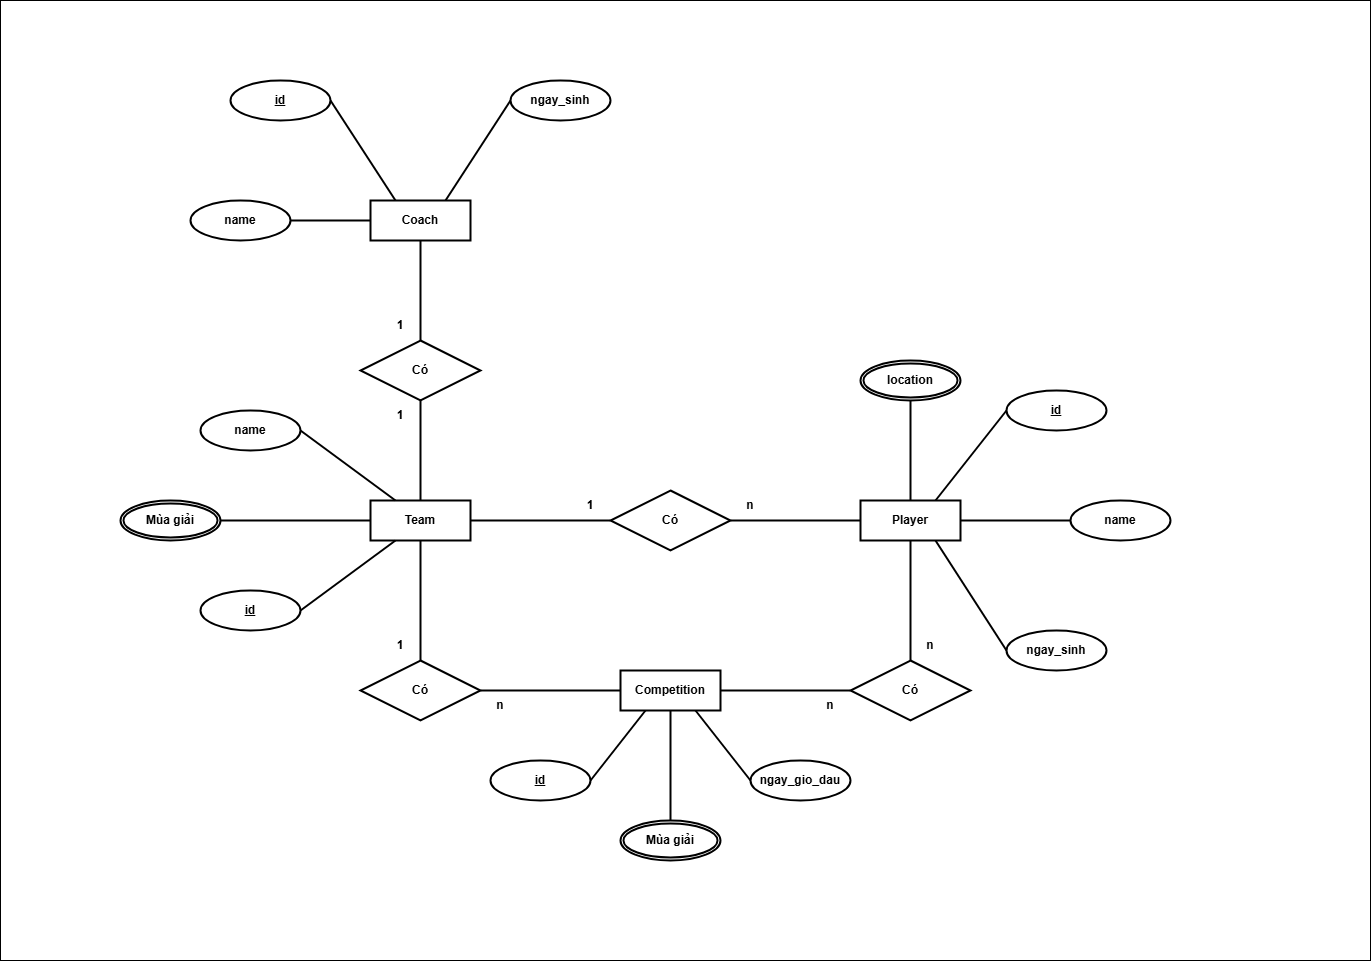

The diagram above was exported from draw.io. Its source (the exported page's mxGraphModel, read from the mxfile embedded in the PNG):
<mxGraphModel dx="1565" dy="1969" grid="1" gridSize="10" guides="1" tooltips="1" connect="1" arrows="1" fold="1" page="1" pageScale="1" pageWidth="827" pageHeight="1169" math="0" shadow="0">
  <root>
    <mxCell id="0" />
    <mxCell id="1" parent="0" />
    <mxCell id="fBq7EbvcIKYiXCxSKQFB-8" value="" style="rounded=0;whiteSpace=wrap;html=1;movable=1;resizable=1;rotatable=1;deletable=1;editable=1;locked=0;connectable=1;" parent="1" vertex="1">
      <mxGeometry x="70" y="-1040" width="1370" height="960" as="geometry" />
    </mxCell>
    <mxCell id="fBq7EbvcIKYiXCxSKQFB-9" value="&lt;b&gt;Coach&lt;/b&gt;" style="whiteSpace=wrap;html=1;align=center;strokeWidth=2;" parent="1" vertex="1">
      <mxGeometry x="440" y="-840" width="100" height="40" as="geometry" />
    </mxCell>
    <mxCell id="fBq7EbvcIKYiXCxSKQFB-10" value="&lt;b&gt;id&lt;/b&gt;" style="ellipse;whiteSpace=wrap;html=1;align=center;fontStyle=4;strokeWidth=2;" parent="1" vertex="1">
      <mxGeometry x="300" y="-960" width="100" height="40" as="geometry" />
    </mxCell>
    <mxCell id="fBq7EbvcIKYiXCxSKQFB-11" value="&lt;b&gt;name&lt;/b&gt;" style="ellipse;whiteSpace=wrap;html=1;align=center;strokeWidth=2;" parent="1" vertex="1">
      <mxGeometry x="260" y="-840" width="100" height="40" as="geometry" />
    </mxCell>
    <mxCell id="fBq7EbvcIKYiXCxSKQFB-12" value="&lt;b&gt;Team&lt;/b&gt;" style="whiteSpace=wrap;html=1;align=center;strokeWidth=2;" parent="1" vertex="1">
      <mxGeometry x="440" y="-540" width="100" height="40" as="geometry" />
    </mxCell>
    <mxCell id="fBq7EbvcIKYiXCxSKQFB-14" value="&lt;b&gt;id&lt;/b&gt;" style="ellipse;whiteSpace=wrap;html=1;align=center;fontStyle=4;strokeWidth=2;" parent="1" vertex="1">
      <mxGeometry x="270" y="-450" width="100" height="40" as="geometry" />
    </mxCell>
    <mxCell id="fBq7EbvcIKYiXCxSKQFB-15" value="&lt;b&gt;name&lt;/b&gt;" style="ellipse;whiteSpace=wrap;html=1;align=center;strokeWidth=2;" parent="1" vertex="1">
      <mxGeometry x="270" y="-630" width="100" height="40" as="geometry" />
    </mxCell>
    <mxCell id="fBq7EbvcIKYiXCxSKQFB-17" value="" style="endArrow=none;html=1;rounded=0;entryX=1;entryY=0.5;entryDx=0;entryDy=0;exitX=0.25;exitY=0;exitDx=0;exitDy=0;strokeWidth=2;" parent="1" source="fBq7EbvcIKYiXCxSKQFB-9" target="fBq7EbvcIKYiXCxSKQFB-10" edge="1">
      <mxGeometry width="50" height="50" relative="1" as="geometry">
        <mxPoint x="710" y="-750" as="sourcePoint" />
        <mxPoint x="760" y="-800" as="targetPoint" />
      </mxGeometry>
    </mxCell>
    <mxCell id="fBq7EbvcIKYiXCxSKQFB-18" value="" style="endArrow=none;html=1;rounded=0;entryX=1;entryY=0.5;entryDx=0;entryDy=0;exitX=0;exitY=0.5;exitDx=0;exitDy=0;strokeWidth=2;" parent="1" source="fBq7EbvcIKYiXCxSKQFB-9" target="fBq7EbvcIKYiXCxSKQFB-11" edge="1">
      <mxGeometry width="50" height="50" relative="1" as="geometry">
        <mxPoint x="450" y="-810" as="sourcePoint" />
        <mxPoint x="400" y="-900" as="targetPoint" />
      </mxGeometry>
    </mxCell>
    <mxCell id="fBq7EbvcIKYiXCxSKQFB-20" value="" style="endArrow=none;html=1;rounded=0;entryX=1;entryY=0.5;entryDx=0;entryDy=0;exitX=0.25;exitY=0;exitDx=0;exitDy=0;strokeWidth=2;" parent="1" source="fBq7EbvcIKYiXCxSKQFB-12" target="fBq7EbvcIKYiXCxSKQFB-15" edge="1">
      <mxGeometry width="50" height="50" relative="1" as="geometry">
        <mxPoint x="420" y="-450" as="sourcePoint" />
        <mxPoint x="370" y="-540" as="targetPoint" />
      </mxGeometry>
    </mxCell>
    <mxCell id="fBq7EbvcIKYiXCxSKQFB-21" value="" style="endArrow=none;html=1;rounded=0;entryX=1;entryY=0.5;entryDx=0;entryDy=0;exitX=0.25;exitY=1;exitDx=0;exitDy=0;strokeWidth=2;" parent="1" source="fBq7EbvcIKYiXCxSKQFB-12" target="fBq7EbvcIKYiXCxSKQFB-14" edge="1">
      <mxGeometry width="50" height="50" relative="1" as="geometry">
        <mxPoint x="-50" y="-480" as="sourcePoint" />
        <mxPoint x="-100" y="-570" as="targetPoint" />
      </mxGeometry>
    </mxCell>
    <mxCell id="fBq7EbvcIKYiXCxSKQFB-28" value="&lt;b&gt;Có&lt;/b&gt;" style="shape=rhombus;perimeter=rhombusPerimeter;whiteSpace=wrap;html=1;align=center;strokeWidth=2;" parent="1" vertex="1">
      <mxGeometry x="430" y="-700" width="120" height="60" as="geometry" />
    </mxCell>
    <mxCell id="fBq7EbvcIKYiXCxSKQFB-30" value="" style="endArrow=none;html=1;rounded=0;entryX=0.5;entryY=0;entryDx=0;entryDy=0;strokeWidth=2;exitX=0.5;exitY=1;exitDx=0;exitDy=0;" parent="1" source="fBq7EbvcIKYiXCxSKQFB-9" target="fBq7EbvcIKYiXCxSKQFB-28" edge="1">
      <mxGeometry width="50" height="50" relative="1" as="geometry">
        <mxPoint x="540" y="-820" as="sourcePoint" />
        <mxPoint x="600" y="-900" as="targetPoint" />
      </mxGeometry>
    </mxCell>
    <mxCell id="fBq7EbvcIKYiXCxSKQFB-31" value="" style="endArrow=none;html=1;rounded=0;entryX=0.5;entryY=0;entryDx=0;entryDy=0;exitX=0.5;exitY=1;exitDx=0;exitDy=0;strokeWidth=2;" parent="1" source="fBq7EbvcIKYiXCxSKQFB-28" target="fBq7EbvcIKYiXCxSKQFB-12" edge="1">
      <mxGeometry width="50" height="50" relative="1" as="geometry">
        <mxPoint x="800" y="-700" as="sourcePoint" />
        <mxPoint x="960" y="-700" as="targetPoint" />
        <Array as="points" />
      </mxGeometry>
    </mxCell>
    <mxCell id="fBq7EbvcIKYiXCxSKQFB-32" value="&lt;b&gt;1&lt;/b&gt;" style="text;html=1;align=center;verticalAlign=middle;whiteSpace=wrap;rounded=0;strokeWidth=2;" parent="1" vertex="1">
      <mxGeometry x="450" y="-730" width="40" height="30" as="geometry" />
    </mxCell>
    <mxCell id="fBq7EbvcIKYiXCxSKQFB-33" value="&lt;b&gt;1&lt;/b&gt;" style="text;html=1;align=center;verticalAlign=middle;whiteSpace=wrap;rounded=0;strokeWidth=2;" parent="1" vertex="1">
      <mxGeometry x="450" y="-640" width="40" height="30" as="geometry" />
    </mxCell>
    <mxCell id="oqqE-NsrIlBYIP8LmY_Z-2" value="&lt;b&gt;ngay_sinh&lt;/b&gt;" style="ellipse;whiteSpace=wrap;html=1;align=center;strokeWidth=2;" parent="1" vertex="1">
      <mxGeometry x="580" y="-960" width="100" height="40" as="geometry" />
    </mxCell>
    <mxCell id="oqqE-NsrIlBYIP8LmY_Z-3" value="" style="endArrow=none;html=1;rounded=0;entryX=0;entryY=0.5;entryDx=0;entryDy=0;exitX=0.75;exitY=0;exitDx=0;exitDy=0;strokeWidth=2;" parent="1" source="fBq7EbvcIKYiXCxSKQFB-9" target="oqqE-NsrIlBYIP8LmY_Z-2" edge="1">
      <mxGeometry width="50" height="50" relative="1" as="geometry">
        <mxPoint x="475" y="-830" as="sourcePoint" />
        <mxPoint x="424" y="-930" as="targetPoint" />
      </mxGeometry>
    </mxCell>
    <mxCell id="oqqE-NsrIlBYIP8LmY_Z-10" value="&lt;b&gt;Player&lt;/b&gt;" style="whiteSpace=wrap;html=1;align=center;strokeWidth=2;" parent="1" vertex="1">
      <mxGeometry x="930" y="-540" width="100" height="40" as="geometry" />
    </mxCell>
    <mxCell id="oqqE-NsrIlBYIP8LmY_Z-11" value="&lt;b&gt;id&lt;/b&gt;" style="ellipse;whiteSpace=wrap;html=1;align=center;fontStyle=4;strokeWidth=2;" parent="1" vertex="1">
      <mxGeometry x="1076" y="-650" width="100" height="40" as="geometry" />
    </mxCell>
    <mxCell id="oqqE-NsrIlBYIP8LmY_Z-13" value="" style="endArrow=none;html=1;rounded=0;entryX=0;entryY=0.5;entryDx=0;entryDy=0;exitX=0.75;exitY=0;exitDx=0;exitDy=0;strokeWidth=2;" parent="1" source="oqqE-NsrIlBYIP8LmY_Z-10" target="oqqE-NsrIlBYIP8LmY_Z-11" edge="1">
      <mxGeometry width="50" height="50" relative="1" as="geometry">
        <mxPoint x="1206" y="-450" as="sourcePoint" />
        <mxPoint x="1256" y="-500" as="targetPoint" />
      </mxGeometry>
    </mxCell>
    <mxCell id="oqqE-NsrIlBYIP8LmY_Z-14" value="" style="endArrow=none;html=1;rounded=0;exitX=1;exitY=0.5;exitDx=0;exitDy=0;strokeWidth=2;" parent="1" source="oqqE-NsrIlBYIP8LmY_Z-12" edge="1">
      <mxGeometry width="50" height="50" relative="1" as="geometry">
        <mxPoint x="946" y="-510" as="sourcePoint" />
        <mxPoint x="1176" y="-520" as="targetPoint" />
      </mxGeometry>
    </mxCell>
    <mxCell id="oqqE-NsrIlBYIP8LmY_Z-15" value="&lt;b&gt;ngay_sinh&lt;/b&gt;" style="ellipse;whiteSpace=wrap;html=1;align=center;strokeWidth=2;" parent="1" vertex="1">
      <mxGeometry x="1076" y="-410" width="100" height="40" as="geometry" />
    </mxCell>
    <mxCell id="oqqE-NsrIlBYIP8LmY_Z-16" value="" style="endArrow=none;html=1;rounded=0;entryX=0;entryY=0.5;entryDx=0;entryDy=0;exitX=0.75;exitY=1;exitDx=0;exitDy=0;strokeWidth=2;" parent="1" source="oqqE-NsrIlBYIP8LmY_Z-10" target="oqqE-NsrIlBYIP8LmY_Z-15" edge="1">
      <mxGeometry width="50" height="50" relative="1" as="geometry">
        <mxPoint x="971" y="-530" as="sourcePoint" />
        <mxPoint x="920" y="-630" as="targetPoint" />
      </mxGeometry>
    </mxCell>
    <mxCell id="oqqE-NsrIlBYIP8LmY_Z-22" value="&lt;b&gt;Competition&lt;/b&gt;" style="whiteSpace=wrap;html=1;align=center;strokeWidth=2;" parent="1" vertex="1">
      <mxGeometry x="690" y="-370" width="100" height="40" as="geometry" />
    </mxCell>
    <mxCell id="oqqE-NsrIlBYIP8LmY_Z-23" value="&lt;b&gt;id&lt;/b&gt;" style="ellipse;whiteSpace=wrap;html=1;align=center;fontStyle=4;strokeWidth=2;" parent="1" vertex="1">
      <mxGeometry x="560" y="-280" width="100" height="40" as="geometry" />
    </mxCell>
    <mxCell id="oqqE-NsrIlBYIP8LmY_Z-25" value="" style="endArrow=none;html=1;rounded=0;entryX=1;entryY=0.5;entryDx=0;entryDy=0;exitX=0.25;exitY=1;exitDx=0;exitDy=0;strokeWidth=2;" parent="1" source="oqqE-NsrIlBYIP8LmY_Z-22" target="oqqE-NsrIlBYIP8LmY_Z-23" edge="1">
      <mxGeometry width="50" height="50" relative="1" as="geometry">
        <mxPoint x="960" y="-160" as="sourcePoint" />
        <mxPoint x="1010" y="-210" as="targetPoint" />
      </mxGeometry>
    </mxCell>
    <mxCell id="oqqE-NsrIlBYIP8LmY_Z-27" value="&lt;b&gt;ngay_gio_dau&lt;/b&gt;" style="ellipse;whiteSpace=wrap;html=1;align=center;strokeWidth=2;" parent="1" vertex="1">
      <mxGeometry x="820" y="-280" width="100" height="40" as="geometry" />
    </mxCell>
    <mxCell id="oqqE-NsrIlBYIP8LmY_Z-28" value="" style="endArrow=none;html=1;rounded=0;entryX=0;entryY=0.5;entryDx=0;entryDy=0;exitX=0.75;exitY=1;exitDx=0;exitDy=0;strokeWidth=2;" parent="1" source="oqqE-NsrIlBYIP8LmY_Z-22" target="oqqE-NsrIlBYIP8LmY_Z-27" edge="1">
      <mxGeometry width="50" height="50" relative="1" as="geometry">
        <mxPoint x="725" y="-240" as="sourcePoint" />
        <mxPoint x="674" y="-340" as="targetPoint" />
      </mxGeometry>
    </mxCell>
    <mxCell id="oqqE-NsrIlBYIP8LmY_Z-34" value="&lt;b&gt;Có&lt;/b&gt;" style="shape=rhombus;perimeter=rhombusPerimeter;whiteSpace=wrap;html=1;align=center;strokeWidth=2;" parent="1" vertex="1">
      <mxGeometry x="680" y="-550" width="120" height="60" as="geometry" />
    </mxCell>
    <mxCell id="oqqE-NsrIlBYIP8LmY_Z-35" value="" style="endArrow=none;html=1;rounded=0;entryX=0;entryY=0.5;entryDx=0;entryDy=0;strokeWidth=2;exitX=1;exitY=0.5;exitDx=0;exitDy=0;" parent="1" source="fBq7EbvcIKYiXCxSKQFB-12" target="oqqE-NsrIlBYIP8LmY_Z-34" edge="1">
      <mxGeometry width="50" height="50" relative="1" as="geometry">
        <mxPoint x="500" y="-790" as="sourcePoint" />
        <mxPoint x="500" y="-690" as="targetPoint" />
      </mxGeometry>
    </mxCell>
    <mxCell id="oqqE-NsrIlBYIP8LmY_Z-36" value="" style="endArrow=none;html=1;rounded=0;entryX=1;entryY=0.5;entryDx=0;entryDy=0;strokeWidth=2;exitX=0;exitY=0.5;exitDx=0;exitDy=0;" parent="1" source="oqqE-NsrIlBYIP8LmY_Z-10" target="oqqE-NsrIlBYIP8LmY_Z-34" edge="1">
      <mxGeometry width="50" height="50" relative="1" as="geometry">
        <mxPoint x="510" y="-780" as="sourcePoint" />
        <mxPoint x="510" y="-680" as="targetPoint" />
      </mxGeometry>
    </mxCell>
    <mxCell id="oqqE-NsrIlBYIP8LmY_Z-37" value="&lt;b&gt;1&lt;/b&gt;" style="text;html=1;align=center;verticalAlign=middle;whiteSpace=wrap;rounded=0;strokeWidth=2;" parent="1" vertex="1">
      <mxGeometry x="640" y="-550" width="40" height="30" as="geometry" />
    </mxCell>
    <mxCell id="oqqE-NsrIlBYIP8LmY_Z-38" value="&lt;b&gt;n&lt;/b&gt;" style="text;html=1;align=center;verticalAlign=middle;whiteSpace=wrap;rounded=0;strokeWidth=2;" parent="1" vertex="1">
      <mxGeometry x="800" y="-550" width="40" height="30" as="geometry" />
    </mxCell>
    <mxCell id="oqqE-NsrIlBYIP8LmY_Z-44" value="" style="endArrow=none;html=1;rounded=0;exitX=1;exitY=0.5;exitDx=0;exitDy=0;strokeWidth=2;" parent="1" source="oqqE-NsrIlBYIP8LmY_Z-10" target="oqqE-NsrIlBYIP8LmY_Z-12" edge="1">
      <mxGeometry width="50" height="50" relative="1" as="geometry">
        <mxPoint x="1030" y="-520" as="sourcePoint" />
        <mxPoint x="1176" y="-520" as="targetPoint" />
      </mxGeometry>
    </mxCell>
    <mxCell id="oqqE-NsrIlBYIP8LmY_Z-12" value="&lt;b&gt;name&lt;/b&gt;" style="ellipse;whiteSpace=wrap;html=1;align=center;strokeWidth=2;" parent="1" vertex="1">
      <mxGeometry x="1140" y="-540" width="100" height="40" as="geometry" />
    </mxCell>
    <mxCell id="oqqE-NsrIlBYIP8LmY_Z-45" value="&lt;b&gt;Có&lt;/b&gt;" style="shape=rhombus;perimeter=rhombusPerimeter;whiteSpace=wrap;html=1;align=center;strokeWidth=2;" parent="1" vertex="1">
      <mxGeometry x="920" y="-380" width="120" height="60" as="geometry" />
    </mxCell>
    <mxCell id="oqqE-NsrIlBYIP8LmY_Z-46" value="" style="endArrow=none;html=1;rounded=0;entryX=0.5;entryY=1;entryDx=0;entryDy=0;strokeWidth=2;exitX=0.5;exitY=0;exitDx=0;exitDy=0;" parent="1" source="oqqE-NsrIlBYIP8LmY_Z-45" target="oqqE-NsrIlBYIP8LmY_Z-10" edge="1">
      <mxGeometry width="50" height="50" relative="1" as="geometry">
        <mxPoint x="940" y="-510" as="sourcePoint" />
        <mxPoint x="810" y="-510" as="targetPoint" />
      </mxGeometry>
    </mxCell>
    <mxCell id="oqqE-NsrIlBYIP8LmY_Z-47" value="" style="endArrow=none;html=1;rounded=0;entryX=1;entryY=0.5;entryDx=0;entryDy=0;strokeWidth=2;exitX=0;exitY=0.5;exitDx=0;exitDy=0;" parent="1" source="oqqE-NsrIlBYIP8LmY_Z-45" target="oqqE-NsrIlBYIP8LmY_Z-22" edge="1">
      <mxGeometry width="50" height="50" relative="1" as="geometry">
        <mxPoint x="950" y="-500" as="sourcePoint" />
        <mxPoint x="820" y="-500" as="targetPoint" />
      </mxGeometry>
    </mxCell>
    <mxCell id="oqqE-NsrIlBYIP8LmY_Z-48" value="&lt;b&gt;n&lt;/b&gt;" style="text;html=1;align=center;verticalAlign=middle;whiteSpace=wrap;rounded=0;strokeWidth=2;" parent="1" vertex="1">
      <mxGeometry x="980" y="-410" width="40" height="30" as="geometry" />
    </mxCell>
    <mxCell id="oqqE-NsrIlBYIP8LmY_Z-49" value="&lt;b&gt;n&lt;/b&gt;" style="text;html=1;align=center;verticalAlign=middle;whiteSpace=wrap;rounded=0;strokeWidth=2;" parent="1" vertex="1">
      <mxGeometry x="880" y="-350" width="40" height="30" as="geometry" />
    </mxCell>
    <mxCell id="oqqE-NsrIlBYIP8LmY_Z-51" value="" style="endArrow=none;html=1;rounded=0;entryX=0.5;entryY=0;entryDx=0;entryDy=0;strokeWidth=2;exitX=0.5;exitY=1;exitDx=0;exitDy=0;" parent="1" source="fBq7EbvcIKYiXCxSKQFB-12" target="oqqE-NsrIlBYIP8LmY_Z-52" edge="1">
      <mxGeometry width="50" height="50" relative="1" as="geometry">
        <mxPoint x="440" y="-430" as="sourcePoint" />
        <mxPoint x="310" y="-430" as="targetPoint" />
      </mxGeometry>
    </mxCell>
    <mxCell id="oqqE-NsrIlBYIP8LmY_Z-52" value="&lt;b&gt;Có&lt;/b&gt;" style="shape=rhombus;perimeter=rhombusPerimeter;whiteSpace=wrap;html=1;align=center;strokeWidth=2;" parent="1" vertex="1">
      <mxGeometry x="430" y="-380" width="120" height="60" as="geometry" />
    </mxCell>
    <mxCell id="oqqE-NsrIlBYIP8LmY_Z-54" value="" style="endArrow=none;html=1;rounded=0;entryX=0;entryY=0.5;entryDx=0;entryDy=0;strokeWidth=2;exitX=1;exitY=0.5;exitDx=0;exitDy=0;" parent="1" source="oqqE-NsrIlBYIP8LmY_Z-52" target="oqqE-NsrIlBYIP8LmY_Z-22" edge="1">
      <mxGeometry width="50" height="50" relative="1" as="geometry">
        <mxPoint x="500" y="-490" as="sourcePoint" />
        <mxPoint x="500" y="-380" as="targetPoint" />
      </mxGeometry>
    </mxCell>
    <mxCell id="oqqE-NsrIlBYIP8LmY_Z-55" value="&lt;b&gt;n&lt;/b&gt;" style="text;html=1;align=center;verticalAlign=middle;whiteSpace=wrap;rounded=0;strokeWidth=2;" parent="1" vertex="1">
      <mxGeometry x="550" y="-350" width="40" height="30" as="geometry" />
    </mxCell>
    <mxCell id="oqqE-NsrIlBYIP8LmY_Z-56" value="&lt;b&gt;1&lt;/b&gt;" style="text;html=1;align=center;verticalAlign=middle;whiteSpace=wrap;rounded=0;strokeWidth=2;" parent="1" vertex="1">
      <mxGeometry x="450" y="-410" width="40" height="30" as="geometry" />
    </mxCell>
    <mxCell id="-Lk8bXfJVQmS1nFVgUQf-1" value="" style="endArrow=none;html=1;rounded=0;entryX=0.5;entryY=1;entryDx=0;entryDy=0;exitX=0.5;exitY=0;exitDx=0;exitDy=0;strokeWidth=2;" edge="1" parent="1" source="oqqE-NsrIlBYIP8LmY_Z-10">
      <mxGeometry width="50" height="50" relative="1" as="geometry">
        <mxPoint x="1015" y="-530" as="sourcePoint" />
        <mxPoint x="980" y="-640" as="targetPoint" />
      </mxGeometry>
    </mxCell>
    <mxCell id="-Lk8bXfJVQmS1nFVgUQf-2" value="&lt;b&gt;location&lt;/b&gt;" style="ellipse;shape=doubleEllipse;margin=3;whiteSpace=wrap;html=1;align=center;strokeWidth=2;" vertex="1" parent="1">
      <mxGeometry x="930" y="-680" width="100" height="40" as="geometry" />
    </mxCell>
    <mxCell id="-Lk8bXfJVQmS1nFVgUQf-5" value="&lt;b&gt;Mùa giải&lt;/b&gt;" style="ellipse;shape=doubleEllipse;margin=3;whiteSpace=wrap;html=1;align=center;strokeWidth=2;" vertex="1" parent="1">
      <mxGeometry x="190" y="-540" width="100" height="40" as="geometry" />
    </mxCell>
    <mxCell id="-Lk8bXfJVQmS1nFVgUQf-6" value="" style="endArrow=none;html=1;rounded=0;entryX=0;entryY=0.5;entryDx=0;entryDy=0;exitX=1;exitY=0.5;exitDx=0;exitDy=0;strokeWidth=2;" edge="1" parent="1" source="-Lk8bXfJVQmS1nFVgUQf-5" target="fBq7EbvcIKYiXCxSKQFB-12">
      <mxGeometry width="50" height="50" relative="1" as="geometry">
        <mxPoint x="220" y="-540" as="sourcePoint" />
        <mxPoint x="220" y="-640" as="targetPoint" />
      </mxGeometry>
    </mxCell>
    <mxCell id="-Lk8bXfJVQmS1nFVgUQf-7" value="&lt;b&gt;Mùa giải&lt;/b&gt;" style="ellipse;shape=doubleEllipse;margin=3;whiteSpace=wrap;html=1;align=center;strokeWidth=2;" vertex="1" parent="1">
      <mxGeometry x="690" y="-220" width="100" height="40" as="geometry" />
    </mxCell>
    <mxCell id="-Lk8bXfJVQmS1nFVgUQf-8" value="" style="endArrow=none;html=1;rounded=0;entryX=0.5;entryY=1;entryDx=0;entryDy=0;exitX=0.5;exitY=0;exitDx=0;exitDy=0;strokeWidth=2;" edge="1" parent="1" source="-Lk8bXfJVQmS1nFVgUQf-7" target="oqqE-NsrIlBYIP8LmY_Z-22">
      <mxGeometry width="50" height="50" relative="1" as="geometry">
        <mxPoint x="300" y="-510" as="sourcePoint" />
        <mxPoint x="450" y="-510" as="targetPoint" />
      </mxGeometry>
    </mxCell>
  </root>
</mxGraphModel>